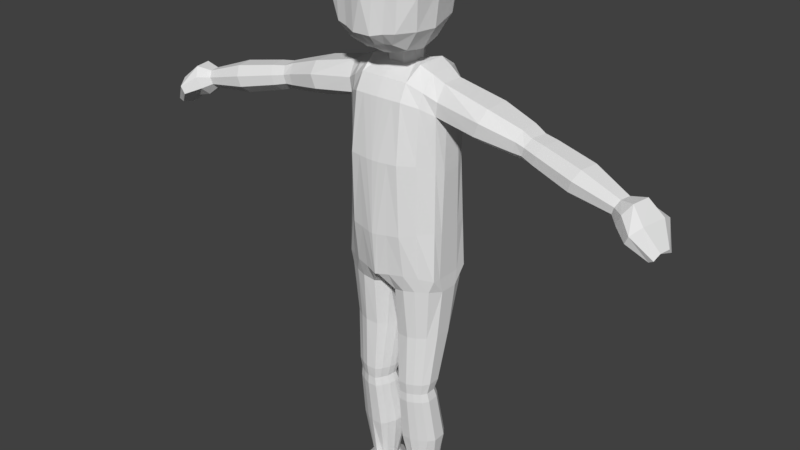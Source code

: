 # Source: player.blend  (saved by Blender 2.79.0; exported with 4.5.12 LTS)
import bpy
from mathutils import Matrix  # noqa: F401  (used for matrix-valued properties, if any)

bpy.ops.wm.read_factory_settings(use_empty=True)
scene = bpy.context.scene
scene.name = 'Scene'

# ---- collections
col_collection_1 = bpy.data.collections.new('Collection 1'); scene.collection.children.link(col_collection_1)

# ---- world
world_world = bpy.data.worlds.new('World'); scene.world = world_world
world_world.color = (0.05088, 0.05088, 0.05088)
world_world.use_sun_shadow = False
world_world.sun_shadow_jitter_overblur = 0.0
world_world.cycles.sampling_method = 'MANUAL'

# ---- meshes
me_plane = bpy.data.meshes.new('Plane')
me_plane.from_pydata([(0.0, -1.064, -0.6539), (0.0, 4.902, -0.4453), (1.468, -1.159, -0.2308), (1.46, -1.156, 0.3026), (0.0, -1.064, 0.6539), (0.0, 4.895, 0.4184), (0.7419, 4.966, -0.4453), (0.6808, -1.11, 0.9794), (0.6353, -1.102, -0.956), (0.7419, 4.959, 0.4184), (1.434, 4.628, -0.2665), (1.304, -1.075, 0.6836), (1.305, -1.089, -0.6664), (1.434, 4.623, 0.3454), (0.3749, -1.16, -0.8747), (0.4746, 4.967, 0.2344), (0.4746, 4.974, -0.04857), (0.3617, -1.191, 0.9249), (0.1254, -1.267, -0.7395), (0.2197, 4.886, 0.4184), (0.2197, 4.893, -0.4453), (0.09949, -1.275, 0.5864), (1.452, -0.7337, 0.4112), (1.452, -0.7337, -0.311), (0.0, -0.6854, 1.313), (0.0, -0.6854, -1.139), (0.7617, -0.6031, 1.089), (0.7617, -0.6031, -0.9161), (1.434, -0.7307, 0.6402), (1.434, -0.7307, -0.6483), (0.3665, -0.638, -1.02), (0.3665, -0.638, 1.194), (0.0, -0.6971, -1.108), (0.085, -0.6744, 1.285), (0.1281, 0.5472, 1.39), (1.457, 0.5798, 0.3673), (1.457, 0.5798, -0.2838), (0.0, 0.5418, 1.41), (0.0, 0.7017, -1.294), (0.7451, 0.5938, 1.249), (0.7451, 0.7537, -1.133), (1.406, 0.6639, 0.6049), (1.406, 0.6665, -0.5824), (0.3981, 0.7308, -1.208), (0.3981, 0.5709, 1.324), (0.06681, 0.6907, -1.271), (0.184, 2.576, 1.378), (1.464, 2.281, 0.3105), (1.464, 2.281, -0.2486), (0.0, 2.577, 1.388), (0.0, 2.782, -1.313), (0.7235, 2.59, 1.308), (0.7235, 2.794, -1.233), (1.369, 2.47, 0.5593), (1.369, 2.476, -0.4971), (0.4389, 2.787, -1.27), (0.4389, 2.583, 1.345), (0.1533, 2.772, -1.302), (0.2112, 4.625, 0.9157), (0.0, 4.632, 0.9181), (0.0, 4.631, -1.028), (0.6917, 4.615, 0.899), (0.6917, 4.614, -1.009), (1.407, 4.203, 0.5863), (1.407, 4.21, -0.5272), (0.4547, 4.618, -1.018), (0.4547, 4.619, 0.9079), (0.2039, 4.622, -1.026), (0.2053, 4.183, 1.157), (1.441, 3.63, 0.2408), (1.441, 3.632, -0.1834), (0.0, 4.189, 1.161), (0.0, 4.232, -1.149), (0.6986, 4.178, 1.128), (0.6986, 4.221, -1.116), (1.361, 3.818, 0.5771), (1.361, 3.829, -0.5071), (0.4513, 4.224, -1.131), (0.4513, 4.18, 1.143), (0.193, 4.223, -1.144), (0.0, 5.559, -0.4453), (0.0, 5.179, 0.4302), (0.4712, 5.343, 0.2344), (0.4712, 5.54, -0.4453), (0.2314, 5.17, 0.4302), (0.2314, 5.549, -0.4453), (0.0, 7.174, -1.269), (0.0, 7.898, -1.223), (0.3085, 7.187, -1.141), (0.0, 6.388, -1.222), (0.2526, 7.868, -1.115), (0.2526, 6.412, -1.09), (1.523, 7.109, 0.674), (1.387, 7.29, -0.2066), (1.387, 8.076, 0.5804), (1.387, 6.92, 1.328), (1.387, 6.059, 0.664), (1.26, 6.22, -0.1299), (1.26, 8.15, -0.2439), (1.26, 7.778, 1.304), (1.26, 6.053, 1.198), (0.0, 6.832, 1.76), (0.3085, 6.826, 1.688), (0.0, 7.71, 1.763), (0.0, 5.883, 1.708), (0.2526, 5.882, 1.708), (0.2526, 7.67, 1.716), (0.6452, 7.226, -0.9922), (0.4712, 5.491, -0.05146), (0.4315, 5.335, 1.006), (0.0, 5.234, 0.871), (0.2526, 5.281, 0.863), (0.0, 8.924, 0.1422), (0.0, 8.752, -0.6053), (0.0, 8.682, 0.9656), (0.3085, 8.864, 0.1536), (0.2526, 8.707, -0.5376), (0.2526, 8.647, 0.969), (0.1966, 5.756, -0.8071), (0.0, 5.75, -0.9429), (0.0, 8.392, -1.08), (0.1966, 8.353, -0.9783), (0.88, 7.969, -0.822), (0.9819, 7.265, -0.8436), (0.88, 6.415, -0.785), (0.88, 5.518, 1.102), (0.9819, 5.467, 0.6067), (0.88, 5.591, -0.04774), (0.88, 8.554, -0.4034), (0.9819, 8.62, 0.317), (0.88, 8.376, 1.04), (0.88, 7.676, 1.554), (0.931, 6.868, 1.515), (0.88, 6.0, 1.52), (0.0, 5.57, 1.429), (0.1966, 5.602, 1.446), (0.1966, 8.264, 1.443), (0.0, 8.299, 1.479), (0.6735, 5.668, 1.366), (0.6735, 8.232, 1.316), (0.6735, 5.857, -0.5911), (0.6735, 8.321, -0.7772), (0.0, 7.524, -1.247), (0.2815, 7.516, -1.128), (1.458, 7.577, 0.6287), (1.326, 7.706, -0.2247), (1.326, 7.335, 1.401), (0.0, 7.265, 1.804), (0.2815, 7.243, 1.752), (0.9326, 7.605, -0.8331), (0.9326, 7.289, 1.593), (0.5663, 7.918, -0.9684), (0.5663, 6.413, -0.9373), (0.6198, 6.86, 1.583), (0.5663, 5.953, 1.596), (0.5663, 7.685, 1.616), (0.5663, 8.63, -0.4705), (0.6452, 8.742, 0.2353), (0.5663, 8.512, 1.004), (0.4351, 5.806, -0.6991), (0.4351, 8.337, -0.8777), (0.4351, 5.647, 1.387), (0.4351, 8.26, 1.361), (0.607, 7.278, 1.654), (0.607, 7.561, -0.9807), (0.3513, 5.545, -0.4453), (0.3396, 4.889, -0.2469), (0.3513, 5.52, -0.2484), (0.2797, 4.891, -0.3461), (0.2913, 5.535, -0.3469), (3.887, 3.682, 0.5148), (3.983, 3.892, 0.354), (3.817, 3.448, 0.4963), (3.858, 3.252, -0.07124), (3.802, 3.251, 0.2401), (3.961, 3.457, -0.2968), (4.065, 3.896, -0.09982), (4.034, 3.687, -0.2985), (6.974, 3.125, 0.1584), (7.053, 3.368, 0.4153), (6.839, 2.808, 0.1601), (6.68, 2.558, 0.772), (6.742, 2.56, 0.4256), (6.675, 2.801, 1.065), (6.963, 3.363, 0.9078), (6.802, 3.119, 1.106), (1.064, 4.053, -0.8118), (1.064, 4.026, 0.8527), (1.079, 4.409, 0.7427), (1.079, 4.412, -0.7682), (1.046, 2.53, 0.9336), (1.046, 2.635, -0.8649), (1.075, 0.6288, 0.9271), (1.075, 0.7101, -0.8576), (1.098, -0.6669, 0.8648), (1.098, -0.6669, -0.7822), (0.987, -1.083, 0.8796), (1.114, 4.803, -0.3559), (1.114, 4.797, 0.3819), (0.9515, -1.081, -0.8803), (7.417, 2.845, 0.01077), (7.465, 2.999, 0.3788), (7.306, 2.629, 0.02061), (7.05, 2.48, 0.9169), (7.14, 2.481, 0.4142), (7.069, 2.626, 1.361), (7.335, 2.997, 1.09), (7.17, 2.844, 1.395), (7.76, 2.285, 0.4744), (7.782, 2.442, 0.6404), (7.637, 2.207, 0.4629), (7.342, 2.201, 0.8271), (7.382, 2.201, 0.606), (7.527, 2.209, 1.058), (7.727, 2.44, 0.9456), (7.654, 2.283, 1.081), (2.702, 4.019, 0.6863), (2.755, 4.316, 0.4044), (2.554, 3.655, 0.6794), (2.564, 3.658, -0.6056), (2.711, 4.016, -0.6316), (2.528, 3.398, 0.2848), (2.531, 3.395, -0.2217), (2.761, 4.316, -0.3309), (5.586, 3.648, 0.1471), (5.495, 3.643, 0.6515), (5.376, 3.394, 0.8454), (5.283, 3.106, 0.8191), (5.257, 2.876, 0.5219), (5.321, 2.877, 0.1672), (5.448, 3.114, -0.09156), (5.546, 3.399, -0.09224), (6.624, 3.276, 0.4355), (6.493, 3.114, 0.8619), (6.459, 2.785, 0.4433), (6.597, 3.117, 0.2816), (6.569, 3.273, 0.7366), (6.432, 2.927, 0.842), (6.42, 2.784, 0.6599), (6.534, 2.931, 0.2835), (0.08919, -1.069, -0.06123), (0.0, -1.064, 5.96e-08), (0.1956, -1.069, 0.1417), (0.0, -1.064, 0.3269), (0.1581, -1.069, -0.2352), (0.0, -1.064, -0.3269), (1.056, -7.611, -0.0318), (1.078, -7.603, 0.1197), (0.7267, -7.494, 0.4693), (0.6989, -7.607, -0.312), (0.991, -7.604, 0.2276), (1.031, -7.627, -0.1599), (0.5298, -7.608, -0.2758), (0.5377, -7.527, 0.3778), (0.4474, -7.609, -0.2151), (0.4715, -7.608, 0.2704), (0.9157, -7.527, 0.3778), (0.85, -7.606, -0.2802), (0.4035, -7.611, 0.09569), (0.3977, -7.611, -0.0318), (0.3851, -4.475, 0.6971), (0.2944, -4.491, 0.4786), (0.4772, -4.422, -0.005866), (0.7101, -4.406, -0.06827), (0.2549, -4.477, 0.1688), (0.3752, -4.446, 0.03172), (1.07, -4.399, 0.07758), (1.192, -4.388, 0.25), (0.8844, -4.403, -0.01888), (1.189, -4.402, 0.5433), (1.07, -4.426, 0.6702), (0.2587, -4.482, 0.2975), (0.4683, -4.46, 0.8296), (0.8796, -4.44, 0.7759), (0.6983, -4.448, 0.8424), (0.2072, -2.646, 0.5749), (0.4167, -2.627, -0.5299), (0.06564, -2.688, -0.189), (1.203, -2.585, -0.3909), (0.9583, -2.599, -0.5404), (1.376, -2.547, 0.3765), (0.06004, -2.683, 0.04564), (0.3714, -2.612, 0.818), (0.7241, -2.59, 0.8578), (0.1014, -2.683, 0.2848), (0.7122, -2.608, -0.6116), (0.2506, -2.658, -0.448), (1.383, -2.552, -0.09716), (1.197, -2.572, 0.6137), (0.9628, -2.583, 0.764), (0.1869, -6.138, 0.2309), (0.7158, -6.073, -0.4681), (0.2934, -6.1, -0.339), (1.324, -6.071, -0.06314), (1.168, -6.104, 0.4727), (0.9344, -6.114, 0.604), (0.2986, -6.135, 0.4987), (0.4262, -6.084, -0.3915), (0.1396, -6.122, -0.1577), (1.169, -6.074, -0.2837), (0.9365, -6.073, -0.4066), (1.319, -6.087, 0.3073), (0.143, -6.128, 0.009367), (0.4097, -6.129, 0.6676), (0.7048, -6.12, 0.6875), (0.2227, -7.945, 0.174), (0.7267, -7.909, -0.7513), (1.231, -7.945, 0.174), (0.7267, -8.436, 0.1069), (0.7267, -7.548, 1.205), (0.7267, -7.64, 1.398), (0.7267, -7.841, 1.602), (0.7267, -8.164, 1.771), (0.7267, -8.396, 1.825), (0.7267, -8.436, 1.462), (1.231, -8.001, 1.48), (0.2227, -8.001, 1.48), (0.3487, -8.313, 0.1237), (0.2227, -7.977, 0.9633), (0.3359, -7.646, 0.198), (0.3487, -7.918, -0.52), (0.7267, -8.304, -0.6037), (0.7267, -7.632, -0.4393), (1.105, -7.918, -0.52), (1.105, -8.313, 0.1237), (1.122, -7.643, 0.2193), (1.231, -7.977, 0.9633), (0.7267, -8.436, 0.9419), (0.7267, -7.513, 0.9112), (0.7267, -7.582, 1.305), (0.3487, -7.661, 1.274), (1.105, -7.661, 1.274), (0.7267, -7.725, 1.493), (0.3487, -7.73, 1.418), (1.105, -7.73, 1.418), (0.7267, -7.987, 1.702), (0.3487, -7.881, 1.571), (1.105, -7.881, 1.571), (0.7267, -8.318, 1.812), (0.3487, -8.123, 1.698), (1.105, -8.123, 1.698), (0.7267, -8.426, 1.735), (0.3487, -8.298, 1.739), (1.105, -8.298, 1.739), (0.3487, -8.328, 1.467), (1.105, -8.328, 1.467), (0.3487, -8.321, 0.9472), (0.3487, -7.629, 0.9242), (0.4467, -8.205, -0.3922), (0.4689, -7.666, -0.3086), (1.105, -8.321, 0.9472), (1.105, -7.629, 0.9242), (1.007, -8.205, -0.3922), (0.9805, -7.668, -0.33), (0.4467, -7.634, 1.323), (1.007, -7.634, 1.323), (0.4467, -7.763, 1.494), (1.007, -7.763, 1.494), (0.4467, -7.996, 1.67), (1.007, -7.996, 1.67), (0.4467, -8.266, 1.769), (1.007, -8.266, 1.769), (0.4467, -8.375, 1.666), (1.007, -8.375, 1.666), (0.2227, -7.952, 0.3412), (1.231, -7.952, 0.3412), (0.7267, -8.436, 0.2838), (0.3487, -8.315, 0.2981), (0.3566, -7.629, 0.4197), (1.105, -8.315, 0.2981), (1.097, -7.629, 0.4197), (3.643, 3.76, 0.5236), (3.697, 4.006, 0.3112), (3.563, 3.474, 0.5157), (3.566, 3.484, -0.4461), (3.645, 3.766, -0.4638), (3.517, 3.251, 0.2178), (3.518, 3.253, -0.1594), (3.698, 4.011, -0.2338), (4.367, 3.842, 0.4356), (4.185, 3.355, 0.5906), (4.167, 3.142, 0.3155), (4.339, 3.364, -0.2577), (4.454, 3.847, -0.04245), (4.263, 3.614, 0.6121), (4.226, 3.143, -0.0163), (4.42, 3.619, -0.2595), (0.2255, 5.221, -0.4453), (0.0, 5.23, -0.4453), (0.4729, 5.155, 0.2344), (0.0, 5.037, 0.4243), (0.2255, 5.028, 0.4243), (0.4729, 5.233, -0.05002), (0.3455, 5.204, -0.2477), (0.2855, 5.213, -0.3465), (0.2195, -4.168, 0.4541), (0.7116, -4.101, -0.2046), (0.3319, -4.141, -0.08782), (1.266, -4.066, 0.1751), (1.122, -4.09, 0.6909), (0.9134, -4.102, 0.8111), (0.3158, -4.146, 0.6936), (0.4556, -4.116, -0.1376), (0.1837, -4.165, 0.08798), (1.121, -4.088, -0.03531), (0.9132, -4.096, -0.1484), (1.263, -4.069, 0.5254), (0.1816, -4.162, 0.2547), (0.4284, -4.124, 0.8629), (0.7088, -4.109, 0.8866), (0.3416, -4.737, 0.68), (0.4571, -4.665, -0.09657), (0.2061, -4.726, 0.1051), (1.105, -4.648, -0.005175), (0.9038, -4.65, -0.1101), (1.241, -4.666, 0.5175), (0.2074, -4.738, 0.2556), (0.4414, -4.727, 0.8318), (0.7049, -4.717, 0.85), (0.2456, -4.749, 0.4487), (0.7105, -4.65, -0.1633), (0.3429, -4.691, -0.05254), (1.244, -4.643, 0.1886), (1.106, -4.695, 0.6649), (0.9017, -4.709, 0.7785)], [(81, 82)], [(394, 387, 85, 169), (17, 31, 33, 21), (188, 198, 9, 61), (197, 6, 9, 198), (65, 16, 6, 62), (189, 197, 10, 64), (67, 20, 168, 166, 16, 65), (61, 9, 15, 66), (6, 16, 15, 9), (60, 1, 20, 67), (24, 4, 21, 33), (387, 388, 80, 85), (29, 23, 2, 12), (3, 22, 28, 11), (42, 36, 23, 29), (34, 37, 24, 33), (0, 25, 32, 18), (7, 26, 31, 17), (18, 32, 30, 14), (199, 195, 29, 12), (14, 30, 27, 8), (196, 194, 26, 7), (44, 34, 33, 31), (2, 23, 22, 3), (242, 21, 4, 243), (56, 46, 34, 44), (46, 49, 37, 34), (54, 48, 36, 42), (22, 35, 41, 28), (25, 38, 45, 32), (26, 39, 44, 31), (32, 45, 43, 30), (195, 193, 42, 29), (30, 43, 40, 27), (194, 192, 39, 26), (23, 36, 35, 22), (76, 70, 48, 54), (68, 71, 49, 46), (78, 68, 46, 56), (35, 47, 53, 41), (38, 50, 57, 45), (39, 51, 56, 44), (45, 57, 55, 43), (193, 191, 54, 42), (43, 55, 52, 40), (192, 190, 51, 39), (36, 48, 47, 35), (15, 19, 58, 66), (19, 5, 59, 58), (72, 60, 67, 79), (73, 61, 66, 78), (79, 67, 65, 77), (186, 189, 64, 76), (77, 65, 62, 74), (187, 188, 61, 73), (48, 70, 69, 47), (190, 187, 73, 51), (55, 77, 74, 52), (191, 186, 76, 54), (57, 79, 77, 55), (51, 73, 78, 56), (50, 72, 79, 57), (47, 69, 75, 53), (66, 58, 68, 78), (58, 59, 71, 68), (389, 392, 108, 82), (390, 391, 84, 81), (391, 389, 82, 84), (142, 87, 90, 143), (164, 151, 122, 149), (87, 120, 121, 90), (151, 160, 141, 122), (86, 88, 91, 89), (89, 91, 118, 119), (107, 123, 124, 152), (152, 124, 140, 159), (92, 96, 97, 93), (93, 97, 124, 123), (96, 126, 127, 97), (97, 127, 140, 124), (144, 145, 98, 94), (94, 98, 128, 129), (145, 149, 122, 98), (98, 122, 141, 128), (144, 94, 99, 146), (146, 99, 131, 150), (94, 129, 130, 99), (99, 130, 139, 131), (92, 95, 100, 96), (96, 100, 125, 126), (95, 132, 133, 100), (100, 133, 138, 125), (101, 104, 105, 102), (153, 154, 133, 132), (104, 134, 135, 105), (154, 161, 138, 133), (147, 148, 106, 103), (103, 106, 136, 137), (163, 150, 131, 155), (155, 131, 139, 162), (82, 108, 127, 126), (165, 159, 140, 83), (80, 119, 118, 85), (84, 111, 110, 81), (110, 111, 135, 134), (82, 109, 111, 84), (135, 111, 109, 161), (112, 115, 116, 113), (113, 116, 121, 120), (157, 129, 128, 156), (156, 128, 141, 160), (112, 114, 117, 115), (157, 158, 130, 129), (114, 137, 136, 117), (158, 162, 139, 130), (153, 132, 150, 163), (101, 102, 148, 147), (95, 146, 150, 132), (92, 144, 146, 95), (93, 123, 149, 145), (92, 93, 145, 144), (107, 164, 149, 123), (86, 142, 143, 88), (108, 140, 127), (126, 125, 109, 82), (88, 143, 164, 107), (102, 153, 163, 148), (117, 136, 162, 158), (115, 117, 158, 157), (116, 156, 160, 121), (115, 157, 156, 116), (85, 118, 159, 165), (106, 155, 162, 136), (148, 163, 155, 106), (105, 135, 161, 154), (102, 105, 154, 153), (91, 152, 159, 118), (88, 107, 152, 91), (90, 121, 160, 151), (143, 90, 151, 164), (125, 138, 161, 109), (392, 393, 167, 108), (140, 108, 167, 83), (393, 394, 169, 167), (83, 167, 169, 85, 165), (378, 372, 171, 176), (377, 374, 175, 173), (372, 371, 170, 171), (371, 373, 172, 170), (376, 377, 173, 174), (375, 378, 176, 177), (373, 376, 174, 172), (374, 375, 177, 175), (233, 237, 183, 185), (232, 236, 184, 179), (235, 232, 179, 178), (234, 239, 180, 182), (236, 233, 185, 184), (237, 238, 181, 183), (238, 234, 182, 181), (239, 235, 178, 180), (63, 13, 198, 188), (10, 197, 198, 13), (62, 6, 197, 189), (8, 27, 195, 199), (11, 28, 194, 196), (27, 40, 193, 195), (28, 41, 192, 194), (40, 52, 191, 193), (41, 53, 190, 192), (74, 62, 189, 186), (75, 63, 188, 187), (53, 75, 187, 190), (52, 74, 186, 191), (180, 178, 200, 202), (184, 185, 207, 206), (181, 182, 204, 203), (179, 184, 206, 201), (182, 180, 202, 204), (178, 179, 201, 200), (185, 183, 205, 207), (183, 181, 203, 205), (200, 201, 209, 208), (207, 205, 213, 215), (205, 203, 211, 213), (202, 200, 208, 210), (206, 207, 215, 214), (203, 204, 212, 211), (201, 206, 214, 209), (204, 202, 210, 212), (210, 208, 209, 214, 215, 213, 211, 212), (76, 64, 220, 219), (75, 69, 221, 218), (64, 10, 223, 220), (69, 70, 222, 221), (63, 75, 218, 216), (13, 63, 216, 217), (70, 76, 219, 222), (10, 13, 217, 223), (382, 386, 231, 230), (381, 385, 229, 228), (380, 381, 228, 227), (379, 384, 226, 225), (385, 382, 230, 229), (386, 383, 224, 231), (383, 379, 225, 224), (384, 380, 227, 226), (230, 231, 235, 239), (228, 229, 234, 238), (227, 228, 238, 237), (225, 226, 233, 236), (229, 230, 239, 234), (231, 224, 232, 235), (224, 225, 236, 232), (226, 227, 237, 233), (244, 240, 241, 245), (240, 242, 243, 241), (18, 244, 245, 0), (296, 290, 258, 255), (297, 291, 249, 252), (298, 292, 254, 259), (299, 293, 246, 251), (292, 297, 252, 254), (300, 299, 251, 257), (301, 294, 250, 247), (302, 298, 259, 258, 290), (303, 296, 255, 253), (294, 295, 256, 250), (304, 303, 253, 248), (293, 301, 247, 246), (291, 300, 257, 249), (295, 304, 248, 256), (400, 409, 274, 273), (396, 405, 268, 263), (395, 407, 271, 261), (398, 406, 269, 267), (409, 408, 272, 274), (399, 400, 273, 270), (408, 401, 260, 272), (407, 403, 264, 271), (406, 399, 270, 269), (405, 404, 266, 268), (397, 402, 262, 265), (404, 398, 267, 266), (403, 397, 265, 264), (402, 396, 263, 262), (401, 395, 261, 260), (21, 242, 284, 275), (14, 8, 285, 276), (244, 18, 286, 277), (12, 2, 287, 278), (18, 14, 276, 286), (199, 12, 278, 279), (3, 11, 288, 280), (240, 244, 277, 281), (17, 21, 275, 282), (11, 196, 289, 288), (7, 17, 282, 283), (2, 3, 280, 287), (242, 240, 281, 284), (8, 199, 279, 285), (196, 7, 283, 289), (424, 418, 304, 295), (420, 414, 300, 291), (419, 416, 302, 290), (422, 415, 301, 293), (418, 417, 303, 304), (423, 424, 295, 294), (417, 410, 296, 303), (416, 412, 298, 302), (415, 423, 294, 301), (414, 413, 299, 300), (421, 411, 297, 292), (413, 422, 293, 299), (412, 421, 292, 298), (411, 420, 291, 297), (410, 419, 290, 296), (364, 367, 346, 318), (364, 318, 347, 368), (305, 319, 259, 254, 349, 320), (305, 320, 348, 317), (306, 321, 348, 320), (306, 320, 349, 322), (306, 322, 353, 323), (306, 323, 352, 321), (307, 324, 352, 323), (307, 323, 353, 251, 246, 247, 325), (365, 370, 351, 326), (365, 326, 350, 369), (308, 317, 348, 321), (308, 321, 352, 324), (366, 369, 350, 327), (366, 327, 346, 367), (251, 353, 257), (257, 353, 322, 249), (248, 253, 368, 347, 328), (248, 328, 351, 370, 256), (309, 331, 351, 328), (309, 328, 347, 330), (309, 330, 354, 329), (309, 329, 355, 331), (310, 334, 355, 329), (310, 329, 354, 333), (310, 333, 356, 332), (310, 332, 357, 334), (311, 337, 357, 332), (311, 332, 356, 336), (311, 336, 358, 335), (311, 335, 359, 337), (312, 340, 359, 335), (312, 335, 358, 339), (312, 339, 360, 338), (312, 338, 361, 340), (313, 343, 361, 338), (313, 338, 360, 342), (313, 342, 362, 341), (313, 341, 363, 343), (314, 345, 363, 341), (314, 341, 362, 344), (314, 344, 346, 327), (314, 327, 350, 345), (315, 326, 351, 331), (315, 331, 355, 334), (315, 334, 357, 337), (315, 337, 359, 340), (315, 340, 361, 343), (315, 343, 363, 345), (315, 345, 350, 326), (316, 318, 346, 344), (316, 344, 362, 342), (316, 342, 360, 339), (316, 339, 358, 336), (316, 336, 356, 333), (316, 333, 354, 330), (316, 330, 347, 318), (253, 255, 319, 368), (325, 256, 370), (308, 366, 367, 317), (308, 324, 369, 366), (307, 365, 369, 324), (307, 325, 370, 365), (305, 364, 368, 319), (305, 317, 367, 364), (249, 322, 349, 252), (254, 252, 349), (259, 319, 258), (255, 258, 319), (250, 256, 325), (247, 250, 325), (219, 220, 375, 374), (218, 221, 376, 373), (220, 223, 378, 375), (221, 222, 377, 376), (216, 218, 373, 371), (217, 216, 371, 372), (222, 219, 374, 377), (223, 217, 372, 378), (170, 172, 380, 384), (176, 171, 379, 383), (177, 176, 383, 386), (173, 175, 382, 385), (171, 170, 384, 379), (172, 174, 381, 380), (174, 173, 385, 381), (175, 177, 386, 382), (166, 168, 394, 393), (16, 166, 393, 392), (19, 15, 389, 391), (5, 19, 391, 390), (15, 16, 392, 389), (20, 1, 388, 387), (168, 20, 387, 394), (275, 284, 395, 401), (276, 285, 396, 402), (277, 286, 397, 403), (278, 287, 398, 404), (286, 276, 402, 397), (279, 278, 404, 405), (280, 288, 399, 406), (281, 277, 403, 407), (282, 275, 401, 408), (288, 289, 400, 399), (283, 282, 408, 409), (287, 280, 406, 398), (284, 281, 407, 395), (285, 279, 405, 396), (289, 283, 409, 400), (260, 261, 419, 410), (262, 263, 420, 411), (264, 265, 421, 412), (266, 267, 422, 413), (265, 262, 411, 421), (268, 266, 413, 414), (269, 270, 423, 415), (271, 264, 412, 416), (272, 260, 410, 417), (270, 273, 424, 423), (274, 272, 417, 418), (267, 269, 415, 422), (261, 271, 416, 419), (263, 268, 414, 420), (273, 274, 418, 424)])
me_plane.use_remesh_preserve_volume = False
me_plane.use_remesh_preserve_attributes = False
me_plane.use_mirror_x = True
me_plane.update()
arm_armature = bpy.data.armatures.new('Armature')  # bones are not reproduced

# ---- objects
ob_armature = bpy.data.objects.new('Armature', arm_armature)
ob_character_mesh = bpy.data.objects.new('Character Mesh', me_plane)

# ---- transforms, parenting, visibility, modifiers, constraints
ob_armature.location = (0.0, 0.0, 8.149)
ob_armature.show_in_front = True
ob_armature.lineart.crease_threshold = 0.0
ob_character_mesh.parent = ob_armature
ob_character_mesh.matrix_parent_inverse = Matrix(((1.0, 0.0, 0.0, -0.0), (0.0, 1.0, 0.0, -0.0), (0.0, 0.0, 1.0, -8.149), (0.0, 0.0, 0.0, 1.0)))
ob_character_mesh.location = (0.0, 0.0, 8.385)
ob_character_mesh.rotation_euler = (1.571, -0.0, 0.0)
ob_character_mesh.lineart.crease_threshold = 0.0
ob_character_mesh.use_mesh_mirror_x = True
_vg = ob_character_mesh.vertex_groups.new(name='lowerBody')
for _i, _w in zip([0, 2, 3, 4, 7, 8, 11, 12, 14, 17, 18, 21, 22, 23, 24, 26, 27, 28, 29, 31, 33, 34, 35, 36, 37, 38, 39, 40, 41, 42, 43, 44, 45, 46, 47, 48, 49, 50, 51, 52, 53, 54, 55, 56, 57, 68, 69, 70, 71, 73, 75, 78, 187, 190, 191, 192, 193, 194, 195, 196, 199, 240, 241, 242, 243, 244, 245], [1.713, 0.0368, 0.05207, 0.2831, 0.1076, 0.1105, 0.06024, 0.03476, 0.2422, 0.1312, 0.4279, 0.1255, 0.1273, 0.09589, 0.5591, 0.4848, 0.02001, 0.1553, 0.08762, 0.5611, 0.5637, 0.8429, 0.7941, 0.7803, 0.8416, 0.7664, 0.8353, 0.7867, 0.8114, 0.7835, 0.7803, 0.8409, 0.7562, 0.4894, 0.6762, 0.6481, 0.5046, 0.1211, 0.3872, 0.157, 0.6138, 0.5549, 0.1336, 0.4108, 0.1246, 0.05455, 0.0517, 0.03115, 0.05724, 0.02883, 0.02816, 0.04586, 0.02528, 0.4914, 0.2775, 0.8221, 0.7858, 0.2638, 0.07954, 0.07873, 0.06327, 0.1982, 0.258, 0.1449, 0.2467, 0.2914, 0.6962]): _vg.add([_i], _w, 'REPLACE')
_vg = ob_character_mesh.vertex_groups.new(name='neck')
for _i, _w in zip([5, 9, 15, 19, 58, 59, 66, 81, 82, 84, 104, 105, 109, 110, 111, 125, 126, 133, 134, 135, 138, 154, 161, 387, 388, 389, 390, 391, 392, 393, 394], [0.1365, 0.04553, 0.03543, 0.1097, 0.03812, 0.04632, 0.006465, 0.03804, 0.08773, 0.2946, 0.02749, 0.02399, 0.1055, 0.02621, 0.05626, 0.04453, 0.03156, 0.002334, 0.07541, 0.0637, 0.03839, 0.01298, 0.05549, 0.8, 0.8, 0.8, 0.8, 0.8, 0.8, 0.8, 0.8]): _vg.add([_i], _w, 'REPLACE')
_vg = ob_character_mesh.vertex_groups.new(name='Head')
for _i, _w in zip([1, 5, 6, 9, 15, 16, 19, 20, 58, 59, 60, 61, 62, 65, 66, 67, 80, 81, 82, 83, 84, 85, 86, 87, 88, 89, 90, 91, 92, 93, 94, 95, 96, 97, 98, 99, 100, 101, 102, 103, 104, 105, 106, 107, 108, 109, 110, 111, 112, 113, 114, 115, 116, 117, 118, 119, 120, 121, 122, 123, 124, 125, 126, 127, 128, 129, 130, 131, 132, 133, 134, 135, 136, 137, 138, 139, 140, 141, 142, 143, 144, 145, 146, 147, 148, 149, 150, 151, 152, 153, 154, 155, 156, 157, 158, 159, 160, 161, 162, 163, 164, 165, 166, 167, 168, 169, 197, 198, 387, 388, 389, 390, 391, 392, 393, 394], [0.1375, 0.1019, 0.07746, 0.07885, 0.1514, 0.1472, 0.09651, 0.1148, 0.01234, 0.02022, 0.03607, 0.001438, 0.005997, 0.01331, 0.01249, 0.02599, 0.8545, 0.2747, 0.7243, 0.9099, 0.3473, 0.8799, 0.9947, 0.998, 0.995, 0.9854, 0.9981, 0.986, 0.9874, 0.993, 0.9958, 0.9813, 0.9587, 0.9748, 0.9977, 0.992, 0.9548, 0.9721, 0.9735, 0.9893, 0.924, 0.927, 0.9894, 0.9952, 0.8568, 0.7955, 0.6687, 0.7048, 0.9997, 0.9996, 0.9978, 0.9996, 0.9996, 0.9977, 0.9556, 0.9657, 0.999, 0.999, 0.9981, 0.995, 0.9855, 0.8986, 0.893, 0.9209, 0.999, 0.9982, 0.9963, 0.9905, 0.9776, 0.9457, 0.8556, 0.8765, 0.9949, 0.9949, 0.9097, 0.9951, 0.961, 0.9989, 0.9966, 0.9969, 0.9926, 0.996, 0.9874, 0.9826, 0.9831, 0.9969, 0.9857, 0.9982, 0.9859, 0.9761, 0.9366, 0.9902, 0.9994, 0.9991, 0.9971, 0.9577, 0.999, 0.8906, 0.9952, 0.9847, 0.997, 0.9016, 0.1141, 0.8757, 0.1139, 0.8695, 0.01249, 0.01096, 0.4973, 0.496, 0.4378, 0.1883, 0.2219, 0.502, 0.4949, 0.4917]): _vg.add([_i], _w, 'REPLACE')
_vg = ob_character_mesh.vertex_groups.new(name='upperArm_L')
for _i, _w in zip([1, 5, 6, 9, 10, 13, 15, 16, 19, 20, 46, 47, 48, 49, 50, 51, 52, 53, 54, 55, 56, 57, 58, 59, 60, 61, 62, 63, 64, 65, 66, 67, 68, 69, 70, 71, 72, 73, 74, 75, 76, 77, 78, 79, 81, 82, 83, 84, 108, 109, 110, 111, 125, 127, 166, 167, 168, 170, 171, 172, 173, 174, 175, 176, 177, 186, 187, 188, 189, 190, 191, 197, 198, 205, 216, 217, 218, 219, 220, 221, 222, 223, 371, 372, 373, 374, 375, 376, 377, 378, 379, 380, 381, 382, 384, 385, 386, 387, 388, 389, 392, 393, 394], [0.0, 0.0, 0.0, 0.0, 0.8124, 0.7216, 0.0, 0.0, 0.0, 0.0, 0.0, 0.0, 0.0, 0.0, 0.0, 0.07073, 0.0, 0.0, 0.0, 0.0, 0.03179, 0.0, 0.0, 0.0, 0.0, 0.06046, 0.0, 0.7146, 0.7378, 0.0, 0.0, 0.0, 0.0, 0.4146, 0.3146, 0.0, 0.0, 0.0, 0.0, 0.4601, 0.4298, 0.0, 0.0, 0.0, 0.0, 0.0, 0.0, 0.0, 0.0, 0.0, 0.0, 0.0, 0.0, 0.0, 0.0, 0.0, 0.0, 0.3517, 0.2184, 0.7018, 0.554, 0.7678, 0.6422, 0.1725, 0.2835, 0.1738, 0.0, 0.0, 0.05558, 0.0, 0.0, 0.1155, 0.0, 0.0, 0.9865, 0.9875, 0.9871, 0.9887, 0.9884, 0.9908, 0.9897, 0.9884, 0.8743, 0.8742, 0.9222, 0.9342, 0.9007, 0.9442, 0.9302, 0.8792, 0.01097, 0.08626, 0.09351, 0.07027, 0.0531, 0.07384, 0.0272, 0.0, 0.0, 0.0, 0.0, 0.0, 0.0]): _vg.add([_i], _w, 'REPLACE')
_vg = ob_character_mesh.vertex_groups.new(name='lowerArm_L')
for _i, _w in zip([170, 171, 172, 173, 174, 175, 176, 177, 178, 179, 180, 184, 185, 224, 225, 226, 227, 228, 229, 230, 231, 232, 233, 234, 235, 236, 237, 238, 239, 371, 372, 373, 374, 375, 376, 377, 378, 379, 380, 381, 382, 383, 384, 385, 386], [0.6478, 0.7813, 0.2978, 0.4458, 0.2318, 0.3576, 0.8273, 0.7162, 0.08221, 0.0833, 0.02587, 0.07585, 0.04758, 0.9792, 0.9722, 0.9648, 0.9641, 0.9669, 0.9689, 0.9696, 0.9761, 0.4816, 0.1388, 0.05199, 0.4331, 0.4431, 0.06364, 0.03421, 0.1299, 0.1253, 0.1254, 0.0773, 0.06523, 0.09896, 0.05542, 0.06941, 0.1205, 0.9681, 0.9121, 0.9052, 0.9284, 0.9758, 0.9452, 0.925, 0.9602]): _vg.add([_i], _w, 'REPLACE')
_vg = ob_character_mesh.vertex_groups.new(name='hand_L')
for _i, _w in zip([178, 179, 180, 181, 182, 183, 184, 185, 200, 201, 202, 203, 204, 205, 206, 207, 208, 209, 210, 211, 212, 213, 214, 215, 225, 226, 227, 228, 229, 230, 232, 233, 234, 235, 236, 237, 238, 239], [0.852, 0.8379, 0.9165, 0.8605, 0.93, 0.8599, 0.8288, 0.8462, 0.774, 0.533, 0.7923, 0.2676, 0.7975, 0.592, 0.5129, 0.5599, 0.07113, 0.05483, 0.09316, 0.06776, 0.1074, 0.06997, 0.05769, 0.05782, 0.002513, 0.01522, 0.01428, 0.007945, 0.005433, 0.005444, 0.5158, 0.8519, 0.9426, 0.5642, 0.5525, 0.9253, 0.9481, 0.8664]): _vg.add([_i], _w, 'REPLACE')
_vg = ob_character_mesh.vertex_groups.new(name='finger_L')
for _i, _w in zip([178, 179, 180, 181, 182, 183, 184, 185, 200, 201, 202, 203, 204, 205, 206, 207, 208, 209, 210, 211, 212, 213, 214, 215], [0.06577, 0.07876, 0.04111, 0.1282, 0.05579, 0.1168, 0.09532, 0.105, 0.2124, 0.4586, 0.1967, 0.7292, 0.1987, 0.4027, 0.4794, 0.4342, 0.928, 0.9444, 0.9059, 0.9316, 0.8919, 0.9293, 0.9415, 0.9415]): _vg.add([_i], _w, 'REPLACE')
_vg = ob_character_mesh.vertex_groups.new(name='upperArm_R')
for _i, _w in zip([1, 5, 6, 10, 20, 48, 49, 50, 52, 54, 55, 57, 59, 60, 62, 63, 64, 65, 67, 69, 70, 71, 72, 74, 75, 76, 77, 79, 81, 82, 96, 100, 108, 110, 125, 126, 127, 132, 133, 166, 168, 172, 173, 174, 175, 177, 186, 187, 188, 189, 191, 197, 218, 219, 220, 221, 222, 229, 373, 374, 376, 377, 380, 381, 382, 385, 386, 388, 389, 392, 393], [0.0, 0.0, 0.0, 0.0, 0.0, 0.0, 0.0, 0.0, 0.0, 0.0, 0.0, 0.0, 0.0, 0.0, 0.0, 0.0, 0.0, 0.0, 0.0, 0.0, 0.0, 0.0, 0.0, 0.0, 0.0, 0.0, 0.0, 0.0, 0.0, 0.0, 0.0, 0.0, 0.0, 0.0, 0.0, 0.0, 0.0, 0.0, 0.0, 0.0, 0.0, 0.0, 0.0, 0.0, 0.0, 0.0, 0.0, 0.0, 0.0, 0.0, 0.0, 0.0, 0.0, 0.0, 0.0, 0.0, 0.0, 0.0, 0.0, 0.0, 0.0, 0.0, 0.0, 0.0, 0.0, 0.0, 0.0, 0.0, 0.0, 0.0, 0.0]): _vg.add([_i], _w, 'REPLACE')
_vg = ob_character_mesh.vertex_groups.new(name='lowerArm_R')
_vg = ob_character_mesh.vertex_groups.new(name='hand_R')
_vg = ob_character_mesh.vertex_groups.new(name='finger_R')
_vg = ob_character_mesh.vertex_groups.new(name='upperLeg_L')
for _i, _w in zip([0, 2, 3, 4, 7, 8, 11, 12, 14, 17, 18, 21, 22, 23, 24, 25, 26, 27, 28, 29, 30, 31, 32, 33, 34, 35, 36, 37, 38, 39, 40, 41, 42, 43, 44, 45, 47, 48, 192, 193, 194, 195, 196, 199, 240, 241, 242, 243, 244, 245, 260, 261, 262, 263, 264, 265, 266, 267, 268, 269, 270, 271, 272, 273, 274, 275, 276, 277, 278, 279, 280, 281, 282, 283, 284, 285, 286, 287, 288, 289, 395, 396, 397, 398, 399, 400, 401, 402, 403, 404, 405, 406, 407, 408, 409, 410, 411, 412, 413, 414, 415, 416, 417, 418, 419, 420, 421, 422, 423, 424], [0.0, 0.6373, 0.6514, 0.5099, 0.6884, 0.8116, 0.7415, 0.8252, 0.7057, 0.8499, 0.5421, 0.7986, 0.0, 0.04842, 0.02765, 2.98e-08, 0.0, 0.0, 0.02368, 0.06152, 0.0, 0.0, 2.98e-08, 0.01493, 0.0, 0.0, 0.0, 0.0, 0.0, 0.0, 0.0, 0.0, 0.0, 0.0, 0.0, 0.0, 0.001886, 0.007846, 0.0, 0.0, 0.005068, 0.0, 0.7178, 0.8703, 0.5916, 0.7325, 0.6485, 0.5465, 0.4924, 0.06567, 0.2089, 0.0959, 0.2996, 0.7814, 0.111, 0.1939, 0.9082, 0.8502, 0.8917, 0.582, 0.5246, 0.08737, 0.3735, 0.4962, 0.4658, 0.9738, 0.9746, 0.967, 0.9933, 0.989, 0.9903, 0.968, 0.9773, 0.9809, 0.9697, 0.9827, 0.9705, 0.996, 0.986, 0.9835, 0.5328, 0.8821, 0.5822, 0.9231, 0.7553, 0.7398, 0.5914, 0.6371, 0.539, 0.9507, 0.9403, 0.7862, 0.5277, 0.6754, 0.7234, 0.05412, 0.0, 0.0, 0.05409, 0.04583, 0.09099, 0.0, 0.0, 0.03291, 0.04795, 0.1907, 0.0, 0.0251, 0.06232, 0.1678]): _vg.add([_i], _w, 'REPLACE')
_vg = ob_character_mesh.vertex_groups.new(name='lowerLeg_L')
for _i, _w in zip([246, 247, 248, 249, 250, 251, 252, 253, 254, 256, 257, 258, 259, 260, 261, 262, 263, 264, 265, 266, 267, 268, 269, 270, 271, 272, 273, 274, 284, 290, 291, 292, 293, 294, 295, 296, 297, 298, 299, 300, 301, 302, 303, 304, 305, 306, 307, 308, 317, 320, 321, 322, 323, 324, 325, 327, 341, 344, 346, 348, 349, 352, 353, 362, 364, 366, 395, 396, 397, 398, 399, 400, 401, 402, 403, 404, 405, 406, 407, 408, 409, 410, 411, 412, 413, 414, 415, 416, 417, 418, 419, 420, 421, 422, 423, 424], [0.004941, 0.08068, 0.03129, 0.4687, 0.02002, 0.1578, 0.4453, 0.02964, 0.4, 0.02597, 0.4006, 0.0835, 0.1976, 0.5908, 0.7036, 0.7, 0.2181, 0.6884, 0.8032, 0.09146, 0.1495, 0.108, 0.4178, 0.4752, 0.7121, 0.6263, 0.5036, 0.534, 0.0002611, 0.9733, 0.9678, 0.9733, 0.9569, 0.9627, 0.9678, 0.9721, 0.9731, 0.9729, 0.9598, 0.9642, 0.9601, 0.9747, 0.9706, 0.9683, 0.0, 0.0, 0.03349, 0.0, 0.0, 0.0, 0.0, 0.259, 0.0, 0.0, 0.02586, 0.0, 0.0, 0.0, 0.0, 0.0, 0.231, 0.0, 0.2246, 0.0, 0.0, 0.0, 0.0, 0.0, 0.002794, 0.0, 0.0, 0.0, 0.0, 0.0, 0.0, 0.0, 0.0, 0.00892, 0.0, 0.0, 0.0, 0.8814, 0.8365, 0.9307, 0.5256, 0.5361, 0.689, 0.9434, 0.7984, 0.7512, 0.9385, 0.593, 0.8894, 0.5532, 0.7189, 0.7357]): _vg.add([_i], _w, 'REPLACE')
_vg = ob_character_mesh.vertex_groups.new(name='upperLeg_R')
for _i, _w in zip([0, 4, 25, 32, 243, 245], [0.0, 0.5099, 2.98e-08, 2.98e-08, 0.5465, 0.06567]): _vg.add([_i], _w, 'REPLACE')
_vg = ob_character_mesh.vertex_groups.new(name='lowerLeg_R')
for _i, _w in zip([262, 265, 266, 267, 268, 395, 396, 397, 401, 402, 403, 404, 405, 407, 408, 411, 412, 413, 414, 416, 420], [0.0, 0.0, 0.0, 0.0, 0.0, 0.0, 0.0, 0.0, 0.0, 0.0, 0.0, 0.0, 0.0, 0.0, 0.0, 0.0, 0.0, 0.0, 0.0, 0.0, 0.0]): _vg.add([_i], _w, 'REPLACE')
_vg = ob_character_mesh.vertex_groups.new(name='legControl_L')
for _i, _w in zip([0, 12, 14, 18, 21, 25, 30, 32, 195, 199, 240, 241, 242, 243, 244, 245, 246, 247, 248, 249, 250, 251, 253, 254, 255, 256, 257, 258, 259, 260, 261, 264, 265, 266, 267, 269, 270, 271, 272, 273, 274, 275, 277, 278, 281, 282, 283, 284, 286, 287, 288, 289, 290, 292, 293, 294, 295, 296, 298, 299, 301, 302, 303, 304, 305, 306, 307, 308, 309, 310, 311, 312, 313, 314, 315, 316, 317, 318, 319, 320, 321, 322, 323, 324, 325, 326, 327, 328, 329, 330, 331, 332, 333, 334, 335, 336, 337, 338, 339, 340, 341, 342, 343, 344, 345, 346, 347, 348, 349, 350, 351, 352, 353, 354, 355, 356, 357, 358, 359, 360, 361, 362, 363, 364, 365, 366, 367, 368, 369, 370, 395, 397, 398, 399, 400, 401, 403, 404, 406, 407, 408, 409, 410, 412, 415, 416, 417, 418, 419, 422, 423, 424], [0.0, 0.0, 0.0, 0.0, 0.0, 0.0, 0.0, 0.0, 0.0, 0.0, 0.0, 0.0, 0.0, 0.0, 0.0, 0.0, 0.0, 0.0, 0.0, 0.0, 0.0, 0.0, 0.0, 0.0, 0.0, 0.0, 0.0, 0.0, 0.0, 0.0, 0.0, 0.0, 0.0, 0.0, 0.0, 0.0, 0.0, 0.0, 0.0, 0.0, 0.0, 0.0, 0.0, 0.0, 0.0, 0.0, 0.0, 0.0, 0.0, 0.0, 0.0, 0.0, 0.0, 0.0, 0.0, 0.0, 0.0, 0.0, 0.0, 0.0, 0.0, 0.0, 0.0, 0.0, 0.0, 0.0, 0.0, 0.0, 0.0, 0.0, 0.0, 0.0, 0.0, 0.0, 0.0, 0.0, 0.0, 0.0, 0.0, 0.0, 0.0, 0.0, 0.0, 0.0, 0.0, 0.0, 0.0, 0.0, 0.0, 0.0, 0.0, 0.0, 0.0, 0.0, 0.0, 0.0, 0.0, 0.0, 0.0, 0.0, 0.0, 0.0, 0.0, 0.0, 0.0, 0.0, 0.0, 0.0, 0.0, 0.0, 0.0, 0.0, 0.0, 0.0, 0.0, 0.0, 0.0, 0.0, 0.0, 0.0, 0.0, 0.0, 0.0, 0.0, 0.0, 0.0, 0.0, 0.0, 0.0, 0.0, 0.0, 0.0, 0.0, 0.0, 0.0, 0.0, 0.0, 0.0, 0.0, 0.0, 0.0, 0.0, 0.0, 0.0, 0.0, 0.0, 0.0, 0.0, 0.0, 0.0, 0.0, 0.0]): _vg.add([_i], _w, 'REPLACE')
_vg = ob_character_mesh.vertex_groups.new(name='footHeel_L')
for _i, _w in zip([246, 247, 248, 249, 250, 251, 252, 253, 254, 255, 256, 257, 258, 259, 305, 306, 307, 308, 309, 317, 318, 319, 320, 321, 322, 323, 324, 325, 326, 327, 328, 329, 330, 331, 333, 334, 346, 347, 348, 349, 350, 351, 352, 353, 354, 355, 364, 365, 366, 367, 368, 369, 370], [0.7862, 0.9012, 0.8954, 0.5154, 0.9453, 0.637, 0.5385, 0.9267, 0.5907, 0.9561, 0.9271, 0.528, 0.9041, 0.7899, 0.8625, 0.5595, 0.8538, 0.5703, 0.05685, 0.7177, 0.1028, 0.939, 0.5809, 0.6339, 0.5342, 0.58, 0.7153, 0.916, 0.1046, 0.06202, 0.1749, 0.02363, 0.05128, 0.05239, 0.0007796, 0.002224, 0.07786, 0.1492, 0.7083, 0.5613, 0.0791, 0.1512, 0.7072, 0.5661, 0.02799, 0.0296, 0.8051, 0.8004, 0.5051, 0.5649, 0.8408, 0.5643, 0.8408]): _vg.add([_i], _w, 'REPLACE')
_vg = ob_character_mesh.vertex_groups.new(name='footBase_L')
for _i, _w in zip([248, 253, 256, 305, 307, 308, 309, 310, 311, 312, 313, 314, 315, 316, 317, 318, 319, 320, 321, 323, 324, 325, 326, 327, 328, 329, 330, 331, 332, 333, 334, 335, 336, 337, 338, 339, 340, 341, 342, 343, 344, 345, 346, 347, 348, 350, 351, 352, 354, 355, 356, 357, 358, 359, 360, 361, 362, 363, 364, 365, 366, 367, 368, 369, 370], [0.06358, 0.01655, 0.019, 0.1029, 0.1044, 0.3977, 0.9411, 0.9771, 0.9968, 0.9977, 0.9959, 0.9881, 0.9835, 0.9842, 0.2442, 0.8951, 0.03176, 0.01401, 0.05287, 0.01418, 0.245, 0.0417, 0.8928, 0.9366, 0.8179, 0.9619, 0.9474, 0.9462, 0.9886, 0.9739, 0.9731, 0.9987, 0.9883, 0.9878, 0.9964, 0.9926, 0.9922, 0.9946, 0.9936, 0.9934, 0.9846, 0.9841, 0.9204, 0.8471, 0.08468, 0.919, 0.8448, 0.08493, 0.9599, 0.959, 0.9841, 0.9836, 0.9944, 0.9941, 0.9951, 0.9949, 0.9926, 0.9924, 0.1793, 0.1809, 0.4844, 0.4223, 0.1427, 0.4219, 0.1395]): _vg.add([_i], _w, 'REPLACE')
_vg = ob_character_mesh.vertex_groups.new(name='poleTarget_leg_L')
_vg = ob_character_mesh.vertex_groups.new(name='poleTarget_arm_L')
for _i, _w in zip([5, 6, 9, 10, 13, 15, 16, 19, 20, 46, 48, 49, 51, 53, 54, 56, 58, 59, 61, 62, 63, 64, 65, 66, 67, 68, 69, 70, 71, 73, 75, 76, 78, 95, 96, 100, 105, 109, 111, 125, 126, 132, 133, 135, 138, 154, 161, 166, 168, 170, 171, 172, 176, 177, 178, 179, 183, 184, 185, 187, 188, 189, 190, 197, 198, 200, 201, 205, 206, 207, 208, 209, 210, 211, 212, 213, 214, 215, 216, 217, 218, 220, 223, 224, 225, 226, 227, 231, 232, 233, 235, 236, 237, 371, 372, 373, 375, 378, 379, 380, 383, 384], [0.0, 0.0, 0.0, 0.0, 0.0, 0.0, 0.0, 0.0, 0.0, 0.0, 0.0, 0.0, 0.0, 0.0, 0.0, 0.0, 0.0, 0.0, 0.0, 0.0, 0.0, 0.0, 0.0, 0.0, 0.0, 0.0, 0.0, 0.0, 0.0, 0.0, 0.0, 0.0, 0.0, 0.0, 0.0, 0.0, 0.0, 0.0, 0.0, 0.0, 0.0, 0.0, 0.0, 0.0, 0.0, 0.0, 0.0, 0.0, 0.0, 0.0, 0.0, 0.0, 0.0, 0.0, 0.0, 0.0, 0.0, 0.0, 0.0, 0.0, 0.0, 0.0, 0.0, 0.0, 0.0, 0.0, 0.0, 0.0, 0.0, 0.0, 0.0, 0.0, 0.0, 0.0, 0.0, 0.0, 0.0, 0.0, 0.0, 0.0, 0.0, 0.0, 0.0, 0.0, 0.0, 0.0, 0.0, 0.0, 0.0, 0.0, 0.0, 0.0, 0.0, 0.0, 0.0, 0.0, 0.0, 0.0, 0.0, 0.0, 0.0, 0.0]): _vg.add([_i], _w, 'REPLACE')
_vg = ob_character_mesh.vertex_groups.new(name='legControl_R')
for _i, _w in zip([0, 25, 32, 241, 243, 245], [0.0, 0.0, 0.0, 0.0, 0.0, 0.0]): _vg.add([_i], _w, 'REPLACE')
_vg = ob_character_mesh.vertex_groups.new(name='footHeel_R')
_vg = ob_character_mesh.vertex_groups.new(name='footBase_R')
_vg = ob_character_mesh.vertex_groups.new(name='poleTarget_leg_R')
_vg = ob_character_mesh.vertex_groups.new(name='poleTarget_arm_R')
for _i, _w in zip([5, 49, 59, 71], [0.0, 0.0, 0.0, 0.0]): _vg.add([_i], _w, 'REPLACE')
_vg = ob_character_mesh.vertex_groups.new(name='upperBody')
for _i, _w in zip([0, 1, 5, 6, 9, 10, 13, 15, 16, 19, 20, 34, 35, 36, 37, 38, 39, 40, 41, 42, 43, 44, 45, 46, 47, 48, 49, 50, 51, 52, 53, 54, 55, 56, 57, 58, 59, 60, 61, 62, 63, 64, 65, 66, 67, 68, 69, 70, 71, 72, 73, 74, 75, 76, 77, 78, 79, 80, 81, 82, 83, 84, 85, 104, 105, 108, 109, 110, 111, 118, 119, 125, 126, 127, 133, 134, 135, 138, 140, 154, 159, 161, 165, 166, 167, 168, 169, 186, 187, 188, 189, 190, 191, 192, 193, 197, 198, 387, 388, 389, 390, 391, 392, 393, 394], [0.007309, 0.8103, 0.7126, 0.5371, 0.5866, 0.05877, 0.0656, 0.6962, 0.717, 0.7239, 0.8184, 0.04985, 0.01166, 0.01115, 0.05004, 0.06433, 0.05173, 0.06543, 0.02717, 0.03113, 0.06646, 0.05215, 0.06138, 0.4443, 0.1796, 0.2069, 0.4295, 0.79, 0.5297, 0.7185, 0.2186, 0.276, 0.7655, 0.5175, 0.7857, 0.7469, 0.7554, 0.7916, 0.6127, 0.6319, 0.06397, 0.05412, 0.7211, 0.7017, 0.779, 0.7308, 0.02749, 0.01824, 0.74, 0.7856, 0.5954, 0.6189, 0.07745, 0.07126, 0.7198, 0.6864, 0.7746, 0.1332, 0.2969, 0.1648, 0.07587, 0.2712, 0.107, 0.0174, 0.01508, 0.1044, 0.08963, 0.1398, 0.1265, 0.02728, 0.009287, 0.04697, 0.0585, 0.05181, 0.0006304, 0.06263, 0.05412, 0.03298, 0.01118, 0.007574, 0.0212, 0.04737, 0.08489, 0.7973, 0.1024, 0.8119, 0.1134, 0.2713, 0.2701, 0.2679, 0.2845, 0.3994, 0.5699, 0.04054, 0.04968, 0.2449, 0.2591, 0.4627, 0.4718, 0.4305, 0.5047, 0.4976, 0.4107, 0.4498, 0.4626]): _vg.add([_i], _w, 'REPLACE')
_m = ob_character_mesh.modifiers.new('Mirror', 'MIRROR')
_m.use_clip = True
_m = ob_character_mesh.modifiers.new('Armature', 'ARMATURE')
_m.object = ob_armature

# ---- collection membership
col_collection_1.objects.link(ob_armature)
col_collection_1.objects.link(ob_character_mesh)

# ---- scene / render settings (as saved in the file)
scene.frame_start = 0; scene.frame_end = 20; scene.frame_set(4)
scene.render.engine = 'BLENDER_EEVEE_NEXT'
scene.render.resolution_percentage = 50
scene.render.dither_intensity = 0.0
scene.cycles.use_denoising = False
scene.cycles.samples = 128
scene.cycles.sampling_pattern = 'TABULATED_SOBOL'
scene.cycles.use_adaptive_sampling = False
scene.cycles.use_light_tree = False
scene.cycles.blur_glossy = 0.0
scene.cycles.sample_clamp_indirect = 0.0
scene.view_settings.view_transform = 'Standard'
bpy.context.view_layer.update()

# ---- added for rendering (the .blend has no active camera and no usable light): camera, sun
cam_auto = bpy.data.cameras.new('AutoCamera')
cam_auto.lens = 50.0
cam_auto.sensor_width = 36.0
cam_auto.clip_end = 1000.0
ob_auto_camera = bpy.data.objects.new('AutoCamera', cam_auto)
scene.collection.objects.link(ob_auto_camera)
ob_auto_camera.location = (16.7141, -20.3454, 22.0936)
ob_auto_camera.rotation_euler = (1.09748, -7.21219e-08, 0.694738)
scene.camera = ob_auto_camera
light_auto_sun = bpy.data.lights.new('AutoSun', 'SUN')
light_auto_sun.energy = 3.0
light_auto_sun.angle = 0.0523599
ob_auto_sun = bpy.data.objects.new('AutoSun', light_auto_sun)
scene.collection.objects.link(ob_auto_sun)
ob_auto_sun.rotation_euler = (0.872665, 0.174533, 0.523599)
bpy.context.view_layer.update()
